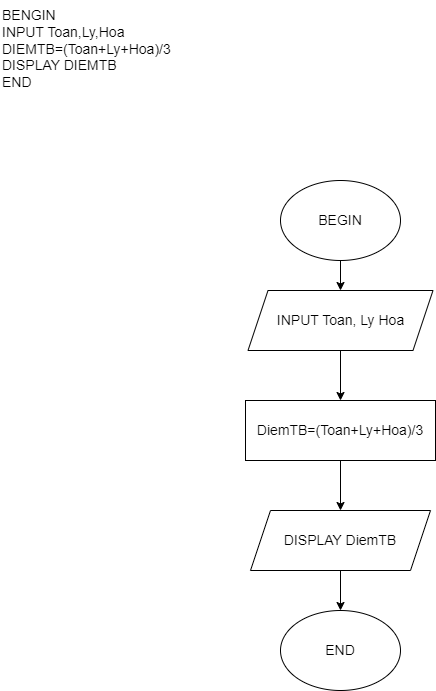

The diagram above was exported from draw.io. Its source (the exported page's mxGraphModel, read from the mxfile embedded in the PNG):
<mxGraphModel dx="1036" dy="605" grid="1" gridSize="10" guides="1" tooltips="1" connect="1" arrows="1" fold="1" page="1" pageScale="1" pageWidth="850" pageHeight="1100" math="0" shadow="0">
  <root>
    <mxCell id="0" />
    <mxCell id="1" parent="0" />
    <mxCell id="1TbgjFwxT_AZ-nCkFHJs-1" value="&lt;font style=&quot;font-size: 14px;&quot;&gt;BENGIN&lt;br&gt;&#09;INPUT Toan,Ly,Hoa&lt;br&gt;&#09;DIEMTB=(Toan+Ly+Hoa)/3&lt;br&gt;&#09;DISPLAY DIEMTB&lt;br&gt;END&lt;/font&gt;" style="text;whiteSpace=wrap;html=1;" parent="1" vertex="1">
      <mxGeometry width="220" height="160" as="geometry" />
    </mxCell>
    <mxCell id="1TbgjFwxT_AZ-nCkFHJs-2" value="END" style="ellipse;whiteSpace=wrap;html=1;fontSize=14;" parent="1" vertex="1">
      <mxGeometry x="280" y="610" width="120" height="80" as="geometry" />
    </mxCell>
    <mxCell id="1TbgjFwxT_AZ-nCkFHJs-9" value="" style="edgeStyle=orthogonalEdgeStyle;rounded=0;orthogonalLoop=1;jettySize=auto;html=1;fontSize=14;" parent="1" source="1TbgjFwxT_AZ-nCkFHJs-3" target="1TbgjFwxT_AZ-nCkFHJs-4" edge="1">
      <mxGeometry relative="1" as="geometry" />
    </mxCell>
    <mxCell id="1TbgjFwxT_AZ-nCkFHJs-3" value="BEGIN" style="ellipse;whiteSpace=wrap;html=1;fontSize=14;" parent="1" vertex="1">
      <mxGeometry x="280" y="180" width="120" height="80" as="geometry" />
    </mxCell>
    <mxCell id="1TbgjFwxT_AZ-nCkFHJs-10" value="" style="edgeStyle=orthogonalEdgeStyle;rounded=0;orthogonalLoop=1;jettySize=auto;html=1;fontSize=14;" parent="1" source="1TbgjFwxT_AZ-nCkFHJs-4" target="1TbgjFwxT_AZ-nCkFHJs-6" edge="1">
      <mxGeometry relative="1" as="geometry" />
    </mxCell>
    <mxCell id="1TbgjFwxT_AZ-nCkFHJs-4" value="INPUT Toan, Ly Hoa" style="shape=parallelogram;perimeter=parallelogramPerimeter;whiteSpace=wrap;html=1;fixedSize=1;fontSize=14;" parent="1" vertex="1">
      <mxGeometry x="247.5" y="290" width="185" height="60" as="geometry" />
    </mxCell>
    <mxCell id="1TbgjFwxT_AZ-nCkFHJs-11" value="" style="edgeStyle=orthogonalEdgeStyle;rounded=0;orthogonalLoop=1;jettySize=auto;html=1;fontSize=14;" parent="1" source="1TbgjFwxT_AZ-nCkFHJs-6" target="1TbgjFwxT_AZ-nCkFHJs-8" edge="1">
      <mxGeometry relative="1" as="geometry" />
    </mxCell>
    <mxCell id="1TbgjFwxT_AZ-nCkFHJs-6" value="DiemTB=(Toan+Ly+Hoa)/3" style="rounded=0;whiteSpace=wrap;html=1;fontSize=14;" parent="1" vertex="1">
      <mxGeometry x="245" y="400" width="190" height="60" as="geometry" />
    </mxCell>
    <mxCell id="1TbgjFwxT_AZ-nCkFHJs-12" value="" style="edgeStyle=orthogonalEdgeStyle;rounded=0;orthogonalLoop=1;jettySize=auto;html=1;fontSize=14;" parent="1" source="1TbgjFwxT_AZ-nCkFHJs-8" target="1TbgjFwxT_AZ-nCkFHJs-2" edge="1">
      <mxGeometry relative="1" as="geometry" />
    </mxCell>
    <mxCell id="1TbgjFwxT_AZ-nCkFHJs-8" value="DISPLAY DiemTB" style="shape=parallelogram;perimeter=parallelogramPerimeter;whiteSpace=wrap;html=1;fixedSize=1;fontSize=14;" parent="1" vertex="1">
      <mxGeometry x="250" y="510" width="180" height="60" as="geometry" />
    </mxCell>
  </root>
</mxGraphModel>